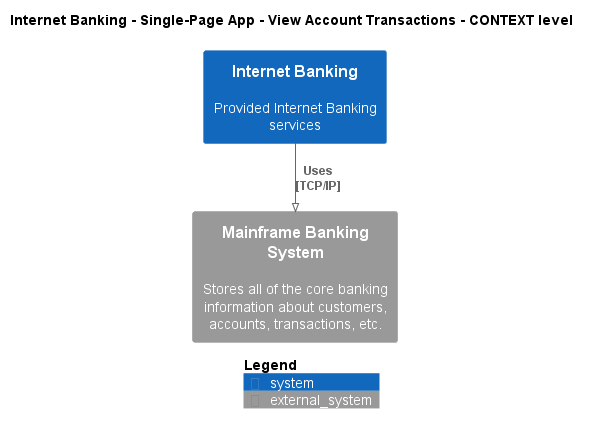

The diagram above was rendered by PlantUML. Its source (embedded in the PNG):
@startuml
!pragma layout smetana
!include ..\..\..\..\..\..\.c4s\C4_Context.puml

AddElementTag("state:new", $bgColor=green, $fontColor=#ffffff, $borderColor=green, $shadowing="False")
AddElementTag("state:changed", $bgColor=orange, $fontColor=#ffffff, $borderColor=orange, $shadowing="False")
AddElementTag("state:removed", $bgColor=red, $fontColor=#ffffff, $borderColor=red, $shadowing="False")

AddRelTag("state:new", $textColor=green, $lineColor=green)
AddRelTag("state:changed", $textColor=orange, $lineColor=orange)
AddRelTag("state:removed", $textColor=red, $lineColor=red)

SHOW_PERSON_PORTRAIT()
LAYOUT_TOP_DOWN()

skinparam linetype polyline

title Internet Banking - Single-Page App - View Account Transactions - CONTEXT level

System(BigBankPlc.SoftwareSystems.InternetBanking, "Internet Banking", "Provided Internet Banking services")
System_Ext(BigBankPlc.SoftwareSystems.MainframeBankingSystem, "Mainframe Banking System", "Stores all of the core banking information about customers, accounts, transactions, etc.")

Rel(BigBankPlc.SoftwareSystems.InternetBanking, BigBankPlc.SoftwareSystems.MainframeBankingSystem, "Uses\n[TCP/IP]", $tags='protocol:tcp/ip')


SHOW_LEGEND()
@enduml